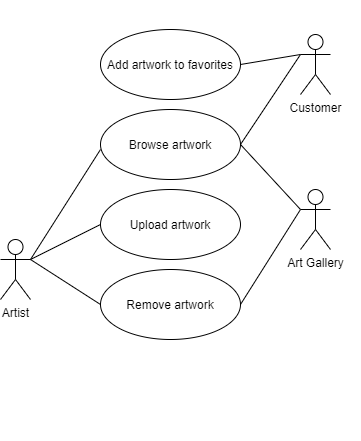

The diagram above was exported from draw.io. Its source (the exported page's mxGraphModel, read from the mxfile embedded in the PNG):
<mxGraphModel dx="1185" dy="690" grid="1" gridSize="10" guides="1" tooltips="1" connect="1" arrows="1" fold="1" page="1" pageScale="1" pageWidth="827" pageHeight="1169" math="0" shadow="0">
  <root>
    <mxCell id="0" />
    <mxCell id="1" parent="0" />
    <mxCell id="3eQAjSf6rOWfy70kYAjH-1" value="User" style="shape=umlActor;verticalLabelPosition=bottom;verticalAlign=top;html=1;outlineConnect=0;" parent="1" vertex="1">
      <mxGeometry x="449" y="150" width="30" height="60" as="geometry" />
    </mxCell>
    <mxCell id="3eQAjSf6rOWfy70kYAjH-2" value="Customer" style="shape=umlActor;verticalLabelPosition=bottom;verticalAlign=top;html=1;outlineConnect=0;" parent="1" vertex="1">
      <mxGeometry x="769" y="560" width="30" height="60" as="geometry" />
    </mxCell>
    <mxCell id="3eQAjSf6rOWfy70kYAjH-5" value="Register user" style="ellipse;whiteSpace=wrap;html=1;" parent="1" vertex="1">
      <mxGeometry x="559" y="50" width="140" height="70" as="geometry" />
    </mxCell>
    <mxCell id="3eQAjSf6rOWfy70kYAjH-11" value="Login to the application" style="ellipse;whiteSpace=wrap;html=1;" parent="1" vertex="1">
      <mxGeometry x="559" y="130" width="140" height="70" as="geometry" />
    </mxCell>
    <mxCell id="3eQAjSf6rOWfy70kYAjH-19" value="Upload artwork" style="ellipse;whiteSpace=wrap;html=1;" parent="1" vertex="1">
      <mxGeometry x="140" y="510" width="140" height="70" as="geometry" />
    </mxCell>
    <mxCell id="3eQAjSf6rOWfy70kYAjH-20" value="Buy artwork" style="ellipse;whiteSpace=wrap;html=1;" parent="1" vertex="1">
      <mxGeometry x="559" y="510" width="140" height="70" as="geometry" />
    </mxCell>
    <mxCell id="3eQAjSf6rOWfy70kYAjH-21" value="Browse artwork" style="ellipse;whiteSpace=wrap;html=1;" parent="1" vertex="1">
      <mxGeometry x="140" y="430" width="140" height="70" as="geometry" />
    </mxCell>
    <mxCell id="3eQAjSf6rOWfy70kYAjH-22" value="Add artwork to favorites" style="ellipse;whiteSpace=wrap;html=1;" parent="1" vertex="1">
      <mxGeometry x="140" y="350" width="140" height="70" as="geometry" />
    </mxCell>
    <mxCell id="3eQAjSf6rOWfy70kYAjH-23" value="Sell artwork" style="ellipse;whiteSpace=wrap;html=1;" parent="1" vertex="1">
      <mxGeometry x="559" y="350" width="140" height="70" as="geometry" />
    </mxCell>
    <mxCell id="3eQAjSf6rOWfy70kYAjH-24" value="Pickup artwork" style="ellipse;whiteSpace=wrap;html=1;" parent="1" vertex="1">
      <mxGeometry x="559" y="590" width="140" height="70" as="geometry" />
    </mxCell>
    <mxCell id="3eQAjSf6rOWfy70kYAjH-25" value="Remove artwork" style="ellipse;whiteSpace=wrap;html=1;" parent="1" vertex="1">
      <mxGeometry x="140" y="590" width="140" height="70" as="geometry" />
    </mxCell>
    <mxCell id="3eQAjSf6rOWfy70kYAjH-26" value="View transactions" style="ellipse;whiteSpace=wrap;html=1;" parent="1" vertex="1">
      <mxGeometry x="559" y="210" width="140" height="70" as="geometry" />
    </mxCell>
    <mxCell id="3eQAjSf6rOWfy70kYAjH-27" value="Deliver artwork" style="ellipse;whiteSpace=wrap;html=1;" parent="1" vertex="1">
      <mxGeometry x="559" y="430" width="140" height="70" as="geometry" />
    </mxCell>
    <mxCell id="3eQAjSf6rOWfy70kYAjH-41" value="User" style="shape=umlActor;verticalLabelPosition=bottom;verticalAlign=top;html=1;" parent="1" vertex="1">
      <mxGeometry x="195" y="65" width="30" height="60" as="geometry" />
    </mxCell>
    <mxCell id="3eQAjSf6rOWfy70kYAjH-42" value="Artist" style="shape=umlActor;verticalLabelPosition=bottom;verticalAlign=top;html=1;" parent="1" vertex="1">
      <mxGeometry x="115" y="205" width="30" height="60" as="geometry" />
    </mxCell>
    <mxCell id="3eQAjSf6rOWfy70kYAjH-43" value="Customer" style="shape=umlActor;verticalLabelPosition=bottom;verticalAlign=top;html=1;" parent="1" vertex="1">
      <mxGeometry x="275" y="205" width="30" height="60" as="geometry" />
    </mxCell>
    <mxCell id="3eQAjSf6rOWfy70kYAjH-53" value="" style="endArrow=block;endSize=16;endFill=0;html=1;" parent="1" edge="1">
      <mxGeometry width="160" relative="1" as="geometry">
        <mxPoint x="209.41" y="195" as="sourcePoint" />
        <mxPoint x="209.41" y="145" as="targetPoint" />
      </mxGeometry>
    </mxCell>
    <mxCell id="Z0MvmOw6qItudT1dr9tW-13" value="" style="endArrow=none;html=1;exitX=0.5;exitY=0;exitDx=0;exitDy=0;exitPerimeter=0;" parent="1" source="3eQAjSf6rOWfy70kYAjH-42" edge="1">
      <mxGeometry width="50" height="50" relative="1" as="geometry">
        <mxPoint x="135" y="205" as="sourcePoint" />
        <mxPoint x="285" y="205" as="targetPoint" />
        <Array as="points">
          <mxPoint x="205" y="195" />
        </Array>
      </mxGeometry>
    </mxCell>
    <mxCell id="Z0MvmOw6qItudT1dr9tW-19" value="" style="endArrow=none;html=1;" parent="1" edge="1">
      <mxGeometry width="50" height="50" relative="1" as="geometry">
        <mxPoint x="215" y="195" as="sourcePoint" />
        <mxPoint x="215" y="195" as="targetPoint" />
      </mxGeometry>
    </mxCell>
    <mxCell id="Z0MvmOw6qItudT1dr9tW-20" value="" style="endArrow=none;html=1;exitX=1;exitY=0.3333333333333333;exitDx=0;exitDy=0;exitPerimeter=0;entryX=0;entryY=0.5;entryDx=0;entryDy=0;" parent="1" source="3eQAjSf6rOWfy70kYAjH-1" target="3eQAjSf6rOWfy70kYAjH-5" edge="1">
      <mxGeometry width="50" height="50" relative="1" as="geometry">
        <mxPoint x="689" y="230" as="sourcePoint" />
        <mxPoint x="739" y="180" as="targetPoint" />
      </mxGeometry>
    </mxCell>
    <mxCell id="Z0MvmOw6qItudT1dr9tW-21" value="" style="endArrow=none;html=1;exitX=1;exitY=0.3333333333333333;exitDx=0;exitDy=0;exitPerimeter=0;entryX=0;entryY=0.5;entryDx=0;entryDy=0;" parent="1" source="3eQAjSf6rOWfy70kYAjH-1" target="3eQAjSf6rOWfy70kYAjH-11" edge="1">
      <mxGeometry width="50" height="50" relative="1" as="geometry">
        <mxPoint x="689" y="230" as="sourcePoint" />
        <mxPoint x="739" y="180" as="targetPoint" />
      </mxGeometry>
    </mxCell>
    <mxCell id="Z0MvmOw6qItudT1dr9tW-25" value="" style="endArrow=none;html=1;exitX=1;exitY=0.3333333333333333;exitDx=0;exitDy=0;exitPerimeter=0;entryX=0;entryY=0.5;entryDx=0;entryDy=0;" parent="1" source="3eQAjSf6rOWfy70kYAjH-1" target="3eQAjSf6rOWfy70kYAjH-26" edge="1">
      <mxGeometry width="50" height="50" relative="1" as="geometry">
        <mxPoint x="689" y="320" as="sourcePoint" />
        <mxPoint x="739" y="270" as="targetPoint" />
      </mxGeometry>
    </mxCell>
    <mxCell id="Z0MvmOw6qItudT1dr9tW-33" value="Artist" style="shape=umlActor;verticalLabelPosition=bottom;verticalAlign=top;html=1;outlineConnect=0;" parent="1" vertex="1">
      <mxGeometry x="40" y="560" width="30" height="60" as="geometry" />
    </mxCell>
    <mxCell id="Z0MvmOw6qItudT1dr9tW-36" value="Art Gallery" style="shape=umlActor;verticalLabelPosition=bottom;verticalAlign=top;html=1;outlineConnect=0;" parent="1" vertex="1">
      <mxGeometry x="340" y="510" width="30" height="60" as="geometry" />
    </mxCell>
    <mxCell id="Z0MvmOw6qItudT1dr9tW-37" value="" style="endArrow=none;html=1;exitX=1;exitY=0.3333333333333333;exitDx=0;exitDy=0;exitPerimeter=0;" parent="1" source="Z0MvmOw6qItudT1dr9tW-33" edge="1">
      <mxGeometry width="50" height="50" relative="1" as="geometry">
        <mxPoint x="270" y="685" as="sourcePoint" />
        <mxPoint x="140" y="470" as="targetPoint" />
      </mxGeometry>
    </mxCell>
    <mxCell id="Z0MvmOw6qItudT1dr9tW-39" value="Customer" style="shape=umlActor;verticalLabelPosition=bottom;verticalAlign=top;html=1;outlineConnect=0;" parent="1" vertex="1">
      <mxGeometry x="340" y="355" width="30" height="60" as="geometry" />
    </mxCell>
    <mxCell id="Z0MvmOw6qItudT1dr9tW-40" value="" style="endArrow=none;html=1;entryX=1;entryY=0.5;entryDx=0;entryDy=0;exitX=0;exitY=0.3333333333333333;exitDx=0;exitDy=0;exitPerimeter=0;" parent="1" source="Z0MvmOw6qItudT1dr9tW-39" target="3eQAjSf6rOWfy70kYAjH-21" edge="1">
      <mxGeometry width="50" height="50" relative="1" as="geometry">
        <mxPoint x="260" y="650" as="sourcePoint" />
        <mxPoint x="310" y="600" as="targetPoint" />
      </mxGeometry>
    </mxCell>
    <mxCell id="Z0MvmOw6qItudT1dr9tW-41" value="" style="endArrow=none;html=1;entryX=0;entryY=0.3333333333333333;entryDx=0;entryDy=0;entryPerimeter=0;exitX=1;exitY=0.5;exitDx=0;exitDy=0;" parent="1" source="3eQAjSf6rOWfy70kYAjH-22" target="Z0MvmOw6qItudT1dr9tW-39" edge="1">
      <mxGeometry width="50" height="50" relative="1" as="geometry">
        <mxPoint x="260" y="650" as="sourcePoint" />
        <mxPoint x="310" y="600" as="targetPoint" />
      </mxGeometry>
    </mxCell>
    <mxCell id="Z0MvmOw6qItudT1dr9tW-42" value="" style="endArrow=none;html=1;exitX=1;exitY=0.3333333333333333;exitDx=0;exitDy=0;exitPerimeter=0;entryX=0;entryY=0.5;entryDx=0;entryDy=0;" parent="1" source="Z0MvmOw6qItudT1dr9tW-33" target="3eQAjSf6rOWfy70kYAjH-19" edge="1">
      <mxGeometry width="50" height="50" relative="1" as="geometry">
        <mxPoint x="260" y="650" as="sourcePoint" />
        <mxPoint x="310" y="600" as="targetPoint" />
      </mxGeometry>
    </mxCell>
    <mxCell id="Z0MvmOw6qItudT1dr9tW-43" value="" style="endArrow=none;html=1;exitX=1;exitY=0.3333333333333333;exitDx=0;exitDy=0;exitPerimeter=0;entryX=0;entryY=0.5;entryDx=0;entryDy=0;" parent="1" source="Z0MvmOw6qItudT1dr9tW-33" target="3eQAjSf6rOWfy70kYAjH-25" edge="1">
      <mxGeometry width="50" height="50" relative="1" as="geometry">
        <mxPoint x="260" y="650" as="sourcePoint" />
        <mxPoint x="141" y="624" as="targetPoint" />
      </mxGeometry>
    </mxCell>
    <mxCell id="Z0MvmOw6qItudT1dr9tW-46" value="" style="endArrow=none;html=1;entryX=0;entryY=0.3333333333333333;entryDx=0;entryDy=0;entryPerimeter=0;exitX=1;exitY=0.5;exitDx=0;exitDy=0;" parent="1" source="3eQAjSf6rOWfy70kYAjH-21" target="Z0MvmOw6qItudT1dr9tW-36" edge="1">
      <mxGeometry width="50" height="50" relative="1" as="geometry">
        <mxPoint x="260" y="650" as="sourcePoint" />
        <mxPoint x="310" y="600" as="targetPoint" />
      </mxGeometry>
    </mxCell>
    <mxCell id="Z0MvmOw6qItudT1dr9tW-47" value="" style="endArrow=none;html=1;entryX=0;entryY=0.3333333333333333;entryDx=0;entryDy=0;entryPerimeter=0;exitX=1;exitY=0.5;exitDx=0;exitDy=0;" parent="1" source="3eQAjSf6rOWfy70kYAjH-25" target="Z0MvmOw6qItudT1dr9tW-36" edge="1">
      <mxGeometry width="50" height="50" relative="1" as="geometry">
        <mxPoint x="260" y="650" as="sourcePoint" />
        <mxPoint x="310" y="600" as="targetPoint" />
      </mxGeometry>
    </mxCell>
    <mxCell id="Z0MvmOw6qItudT1dr9tW-50" value="Artist" style="shape=umlActor;verticalLabelPosition=bottom;verticalAlign=top;html=1;outlineConnect=0;" parent="1" vertex="1">
      <mxGeometry x="449" y="400" width="30" height="60" as="geometry" />
    </mxCell>
    <mxCell id="Z0MvmOw6qItudT1dr9tW-53" value="" style="endArrow=none;html=1;exitX=1;exitY=0.3333333333333333;exitDx=0;exitDy=0;exitPerimeter=0;entryX=0;entryY=0.5;entryDx=0;entryDy=0;" parent="1" source="Z0MvmOw6qItudT1dr9tW-50" target="3eQAjSf6rOWfy70kYAjH-23" edge="1">
      <mxGeometry width="50" height="50" relative="1" as="geometry">
        <mxPoint x="709" y="510" as="sourcePoint" />
        <mxPoint x="769" y="460" as="targetPoint" />
      </mxGeometry>
    </mxCell>
    <mxCell id="Z0MvmOw6qItudT1dr9tW-54" value="" style="endArrow=none;html=1;exitX=1;exitY=0.3333333333333333;exitDx=0;exitDy=0;exitPerimeter=0;entryX=0;entryY=0.5;entryDx=0;entryDy=0;" parent="1" source="Z0MvmOw6qItudT1dr9tW-50" target="3eQAjSf6rOWfy70kYAjH-27" edge="1">
      <mxGeometry width="50" height="50" relative="1" as="geometry">
        <mxPoint x="719" y="510" as="sourcePoint" />
        <mxPoint x="769" y="460" as="targetPoint" />
      </mxGeometry>
    </mxCell>
    <mxCell id="Z0MvmOw6qItudT1dr9tW-55" value="" style="endArrow=none;html=1;exitX=1;exitY=0.5;exitDx=0;exitDy=0;entryX=0;entryY=0.3333333333333333;entryDx=0;entryDy=0;entryPerimeter=0;" parent="1" source="3eQAjSf6rOWfy70kYAjH-20" target="3eQAjSf6rOWfy70kYAjH-2" edge="1">
      <mxGeometry width="50" height="50" relative="1" as="geometry">
        <mxPoint x="719" y="510" as="sourcePoint" />
        <mxPoint x="769" y="460" as="targetPoint" />
      </mxGeometry>
    </mxCell>
    <mxCell id="Z0MvmOw6qItudT1dr9tW-56" value="" style="endArrow=none;html=1;exitX=1;exitY=0.5;exitDx=0;exitDy=0;entryX=0;entryY=0.3333333333333333;entryDx=0;entryDy=0;entryPerimeter=0;" parent="1" source="3eQAjSf6rOWfy70kYAjH-24" target="3eQAjSf6rOWfy70kYAjH-2" edge="1">
      <mxGeometry width="50" height="50" relative="1" as="geometry">
        <mxPoint x="719" y="510" as="sourcePoint" />
        <mxPoint x="769" y="460" as="targetPoint" />
      </mxGeometry>
    </mxCell>
    <mxCell id="XbrW19LTmId_0QJgNW7T-1" value="Art Gallery" style="shape=umlActor;verticalLabelPosition=bottom;verticalAlign=top;html=1;outlineConnect=0;" vertex="1" parent="1">
      <mxGeometry x="449" y="680" width="30" height="60" as="geometry" />
    </mxCell>
    <mxCell id="XbrW19LTmId_0QJgNW7T-17" style="edgeStyle=orthogonalEdgeStyle;rounded=0;orthogonalLoop=1;jettySize=auto;html=1;endArrow=none;endFill=0;" edge="1" parent="1" source="XbrW19LTmId_0QJgNW7T-15">
      <mxGeometry relative="1" as="geometry">
        <mxPoint x="480" y="710" as="targetPoint" />
        <Array as="points">
          <mxPoint x="490" y="710" />
        </Array>
      </mxGeometry>
    </mxCell>
    <mxCell id="XbrW19LTmId_0QJgNW7T-15" value="Take commission" style="ellipse;whiteSpace=wrap;html=1;" vertex="1" parent="1">
      <mxGeometry x="559" y="675" width="140" height="70" as="geometry" />
    </mxCell>
  </root>
</mxGraphModel>